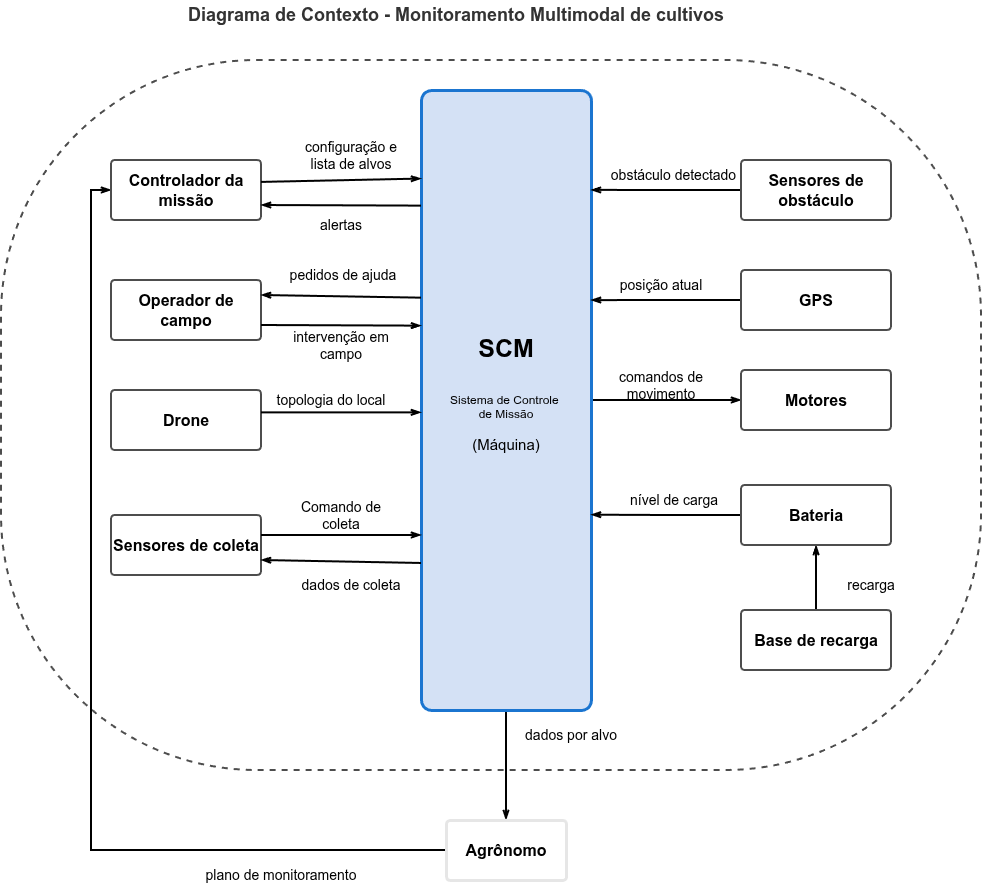

The diagram above was exported from draw.io. Its source (the exported page's mxGraphModel, read from the mxfile embedded in the PNG):
<mxGraphModel dx="2491" dy="933" grid="1" gridSize="10" guides="1" tooltips="1" connect="1" arrows="1" fold="1" page="1" pageScale="1" pageWidth="827" pageHeight="1169" math="0" shadow="0">
  <root>
    <mxCell id="0" />
    <mxCell id="1" parent="0" />
    <mxCell id="s-j92skENBG4MEGFlYUY-13" parent="1" style="rounded=1;whiteSpace=wrap;html=1;dashed=1;strokeWidth=2;fillColor=none;strokeColor=#4D4D4D;roundedPerimeter=1;arcSize=36;" value="" vertex="1">
      <mxGeometry height="710" width="980" x="-110" y="160" as="geometry" />
    </mxCell>
    <mxCell id="_PI3EoQETiaqoM87UePb-38" edge="1" parent="1" source="s-j92skENBG4MEGFlYUY-2" style="edgeStyle=orthogonalEdgeStyle;rounded=0;orthogonalLoop=1;jettySize=auto;html=1;entryX=0;entryY=0.5;entryDx=0;entryDy=0;defaultLabelBackgroundColor=page;labelPadding=0 4;strokeWidth=2;endArrow=openThin;endFill=0;" target="_PI3EoQETiaqoM87UePb-5">
      <mxGeometry relative="1" as="geometry" />
    </mxCell>
    <mxCell id="_PI3EoQETiaqoM87UePb-41" edge="1" parent="1" source="s-j92skENBG4MEGFlYUY-2" style="edgeStyle=orthogonalEdgeStyle;rounded=0;orthogonalLoop=1;jettySize=auto;html=1;entryX=0.5;entryY=0;entryDx=0;entryDy=0;defaultLabelBackgroundColor=page;labelPadding=0 4;endArrow=openThin;endFill=0;strokeWidth=2;" target="M42EWnJdpbkEvw1631pd-23">
      <mxGeometry relative="1" as="geometry" />
    </mxCell>
    <mxCell id="s-j92skENBG4MEGFlYUY-2" parent="1" style="rounded=1;whiteSpace=wrap;html=1;roundedPerimeter=1;direction=south;arcSize=6;strokeColor=light-dark(#1b75d0, #2566a8);strokeWidth=3;fillColor=#D4E1F5;" value="&lt;span style=&quot;font-size: 25px;&quot;&gt;&lt;b&gt;SCM&lt;/b&gt;&lt;/span&gt;&lt;div&gt;&lt;span style=&quot;font-size: 25px;&quot;&gt;&lt;b&gt;&lt;br&gt;&lt;/b&gt;&lt;/span&gt;&lt;div&gt;&lt;div&gt;Sistema de Controle&amp;nbsp;&lt;/div&gt;&lt;div&gt;de Missão&lt;/div&gt;&lt;div&gt;&lt;div&gt;&lt;br&gt;&lt;/div&gt;&lt;div&gt;&lt;font style=&quot;font-size: 15px;&quot;&gt;(Máquina)&lt;/font&gt;&lt;/div&gt;&lt;div&gt;&lt;br&gt;&lt;/div&gt;&lt;/div&gt;&lt;/div&gt;&lt;/div&gt;" vertex="1">
      <mxGeometry height="620" width="170" x="310" y="190" as="geometry" />
    </mxCell>
    <mxCell id="s-j92skENBG4MEGFlYUY-3" parent="1" style="rounded=1;whiteSpace=wrap;html=1;roundedPerimeter=1;arcSize=6;strokeColor=#4D4D4D;strokeWidth=2;" value="&lt;span style=&quot;font-size: 16px;&quot;&gt;&lt;b&gt;Operador de campo&lt;/b&gt;&lt;/span&gt;" vertex="1">
      <mxGeometry height="60" width="150" y="380" as="geometry" />
    </mxCell>
    <mxCell id="s-j92skENBG4MEGFlYUY-4" parent="1" style="rounded=1;whiteSpace=wrap;html=1;roundedPerimeter=1;arcSize=6;strokeColor=#4D4D4D;strokeWidth=2;" value="&lt;b&gt;&lt;font style=&quot;font-size: 16px;&quot;&gt;Drone&lt;/font&gt;&lt;/b&gt;" vertex="1">
      <mxGeometry height="60" width="150" y="490" as="geometry" />
    </mxCell>
    <mxCell id="_PI3EoQETiaqoM87UePb-34" edge="1" parent="1" source="s-j92skENBG4MEGFlYUY-5" style="edgeStyle=orthogonalEdgeStyle;rounded=0;orthogonalLoop=1;jettySize=auto;html=1;entryX=0.335;entryY=-0.012;entryDx=0;entryDy=0;defaultLabelBackgroundColor=page;labelPadding=0 4;endArrow=openThin;endFill=0;strokeWidth=2;" target="s-j92skENBG4MEGFlYUY-2">
      <mxGeometry relative="1" as="geometry" />
    </mxCell>
    <mxCell id="s-j92skENBG4MEGFlYUY-5" parent="1" style="rounded=1;whiteSpace=wrap;html=1;roundedPerimeter=1;arcSize=6;strokeColor=#4D4D4D;strokeWidth=2;" value="&lt;span style=&quot;font-size: 16px;&quot;&gt;&lt;b&gt;GPS&lt;/b&gt;&lt;/span&gt;" vertex="1">
      <mxGeometry height="60" width="150" x="630" y="370" as="geometry" />
    </mxCell>
    <mxCell id="M42EWnJdpbkEvw1631pd-10" parent="1" style="text;html=1;whiteSpace=wrap;strokeColor=none;fillColor=none;align=center;verticalAlign=middle;rounded=0;fontColor=#000000;" value="&lt;span style=&quot;font-size: 14px;&quot;&gt;configuração e lista de alvos&lt;/span&gt;" vertex="1">
      <mxGeometry height="30" width="120" x="180" y="240" as="geometry" />
    </mxCell>
    <mxCell id="_PI3EoQETiaqoM87UePb-42" edge="1" parent="1" source="M42EWnJdpbkEvw1631pd-23" style="edgeStyle=orthogonalEdgeStyle;rounded=0;orthogonalLoop=1;jettySize=auto;html=1;defaultLabelBackgroundColor=page;labelPadding=0 4;entryX=0;entryY=0.5;entryDx=0;entryDy=0;strokeWidth=2;endArrow=openThin;endFill=0;" target="_PI3EoQETiaqoM87UePb-21">
      <mxGeometry relative="1" as="geometry">
        <mxPoint x="-120" y="480" as="targetPoint" />
      </mxGeometry>
    </mxCell>
    <mxCell id="M42EWnJdpbkEvw1631pd-23" parent="1" style="rounded=1;whiteSpace=wrap;html=1;roundedPerimeter=1;arcSize=6;strokeColor=#E6E6E6;strokeWidth=3;" value="&lt;span style=&quot;font-size: 16px;&quot;&gt;&lt;b&gt;Agrônomo&lt;/b&gt;&lt;/span&gt;" vertex="1">
      <mxGeometry height="60" width="120" x="335" y="920" as="geometry" />
    </mxCell>
    <mxCell id="M42EWnJdpbkEvw1631pd-28" parent="1" style="text;html=1;whiteSpace=wrap;strokeColor=none;fillColor=none;align=center;verticalAlign=middle;rounded=0;fontColor=#333333;" value="&lt;span style=&quot;font-size: 18px;&quot;&gt;&lt;b&gt;Diagrama de Contexto - Monitoramento Multimodal de cultivos&lt;/b&gt;&lt;/span&gt;" vertex="1">
      <mxGeometry height="30" width="610" x="40" y="100" as="geometry" />
    </mxCell>
    <mxCell id="_PI3EoQETiaqoM87UePb-32" edge="1" parent="1" source="_PI3EoQETiaqoM87UePb-1" style="edgeStyle=orthogonalEdgeStyle;rounded=0;orthogonalLoop=1;jettySize=auto;html=1;defaultLabelBackgroundColor=page;labelPadding=0 4;strokeWidth=2;endArrow=openThin;endFill=0;" target="_PI3EoQETiaqoM87UePb-2" value="">
      <mxGeometry relative="1" as="geometry" />
    </mxCell>
    <mxCell id="_PI3EoQETiaqoM87UePb-1" parent="1" style="rounded=1;whiteSpace=wrap;html=1;roundedPerimeter=1;arcSize=6;strokeColor=#4D4D4D;strokeWidth=2;" value="&lt;b style=&quot;font-size: 16px;&quot;&gt;Base de recarga&lt;/b&gt;" vertex="1">
      <mxGeometry height="60" width="150" x="630" y="710" as="geometry" />
    </mxCell>
    <mxCell id="_PI3EoQETiaqoM87UePb-39" edge="1" parent="1" source="_PI3EoQETiaqoM87UePb-2" style="edgeStyle=orthogonalEdgeStyle;rounded=0;orthogonalLoop=1;jettySize=auto;html=1;entryX=0.685;entryY=0;entryDx=0;entryDy=0;defaultLabelBackgroundColor=page;labelPadding=0 4;strokeWidth=2;endArrow=openThin;endFill=0;" target="s-j92skENBG4MEGFlYUY-2">
      <mxGeometry relative="1" as="geometry" />
    </mxCell>
    <mxCell id="_PI3EoQETiaqoM87UePb-2" parent="1" style="rounded=1;whiteSpace=wrap;html=1;roundedPerimeter=1;arcSize=6;strokeColor=#4D4D4D;strokeWidth=2;" value="&lt;b&gt;&lt;font style=&quot;font-size: 16px;&quot;&gt;Bateria&lt;/font&gt;&lt;/b&gt;" vertex="1">
      <mxGeometry height="60" width="150" x="630" y="585" as="geometry" />
    </mxCell>
    <mxCell id="_PI3EoQETiaqoM87UePb-33" edge="1" parent="1" source="_PI3EoQETiaqoM87UePb-3" style="edgeStyle=orthogonalEdgeStyle;rounded=0;orthogonalLoop=1;jettySize=auto;html=1;entryX=0.153;entryY=-0.012;entryDx=0;entryDy=0;defaultLabelBackgroundColor=page;labelPadding=0 4;strokeWidth=2;endArrow=openThin;endFill=0;" target="s-j92skENBG4MEGFlYUY-2">
      <mxGeometry relative="1" as="geometry" />
    </mxCell>
    <mxCell id="_PI3EoQETiaqoM87UePb-3" parent="1" style="rounded=1;whiteSpace=wrap;html=1;roundedPerimeter=1;arcSize=6;strokeColor=#4D4D4D;strokeWidth=2;" value="&lt;b&gt;&lt;font style=&quot;font-size: 16px;&quot;&gt;Sensores de obstáculo&lt;/font&gt;&lt;/b&gt;" vertex="1">
      <mxGeometry height="60" width="150" x="630" y="260" as="geometry" />
    </mxCell>
    <mxCell id="_PI3EoQETiaqoM87UePb-5" parent="1" style="rounded=1;whiteSpace=wrap;html=1;roundedPerimeter=1;arcSize=6;strokeColor=#4D4D4D;strokeWidth=2;" value="&lt;span style=&quot;font-size: 16px;&quot;&gt;&lt;b&gt;Motores&lt;/b&gt;&lt;/span&gt;" vertex="1">
      <mxGeometry height="60" width="150" x="630" y="470" as="geometry" />
    </mxCell>
    <mxCell id="_PI3EoQETiaqoM87UePb-11" edge="1" parent="1" source="s-j92skENBG4MEGFlYUY-2" style="endArrow=none;html=1;rounded=0;defaultLabelBackgroundColor=page;labelPadding=0 4;entryX=1;entryY=0.75;entryDx=0;entryDy=0;exitX=0.387;exitY=0.971;exitDx=0;exitDy=0;strokeWidth=2;startArrow=openThin;startFill=0;endFill=0;" target="s-j92skENBG4MEGFlYUY-3" value="">
      <mxGeometry height="50" relative="1" width="50" as="geometry">
        <mxPoint x="420" y="490" as="sourcePoint" />
        <mxPoint x="470" y="440" as="targetPoint" />
      </mxGeometry>
    </mxCell>
    <mxCell id="_PI3EoQETiaqoM87UePb-13" parent="1" style="text;html=1;whiteSpace=wrap;strokeColor=none;fillColor=none;align=center;verticalAlign=middle;rounded=0;fontColor=#000000;" value="&lt;span style=&quot;font-size: 14px;&quot;&gt;intervenção em campo&lt;/span&gt;" vertex="1">
      <mxGeometry height="30" width="120" x="170" y="430" as="geometry" />
    </mxCell>
    <mxCell id="_PI3EoQETiaqoM87UePb-17" parent="1" style="text;html=1;whiteSpace=wrap;strokeColor=none;fillColor=none;align=center;verticalAlign=middle;rounded=0;fontColor=#000000;" value="&lt;span style=&quot;font-size: 14px;&quot;&gt;topologia do local&lt;/span&gt;" vertex="1">
      <mxGeometry height="30" width="120" x="160" y="485" as="geometry" />
    </mxCell>
    <mxCell id="_PI3EoQETiaqoM87UePb-20" parent="1" style="rounded=1;whiteSpace=wrap;html=1;roundedPerimeter=1;arcSize=6;strokeColor=#4D4D4D;strokeWidth=2;" value="&lt;b&gt;&lt;font style=&quot;font-size: 16px;&quot;&gt;Sensores de coleta&lt;/font&gt;&lt;/b&gt;" vertex="1">
      <mxGeometry height="60" width="150" y="615" as="geometry" />
    </mxCell>
    <mxCell id="_PI3EoQETiaqoM87UePb-21" parent="1" style="rounded=1;whiteSpace=wrap;html=1;roundedPerimeter=1;arcSize=6;strokeColor=#4D4D4D;strokeWidth=2;" value="&lt;span style=&quot;font-size: 16px;&quot;&gt;&lt;b&gt;Controlador da missão&lt;/b&gt;&lt;/span&gt;" vertex="1">
      <mxGeometry height="60" width="150" y="260" as="geometry" />
    </mxCell>
    <mxCell id="_PI3EoQETiaqoM87UePb-22" edge="1" parent="1" source="s-j92skENBG4MEGFlYUY-2" style="endArrow=none;html=1;rounded=0;defaultLabelBackgroundColor=page;labelPadding=0 4;entryX=0.993;entryY=0.367;entryDx=0;entryDy=0;exitX=0.16;exitY=0.976;exitDx=0;exitDy=0;strokeWidth=2;startArrow=openThin;startFill=0;endFill=0;" target="_PI3EoQETiaqoM87UePb-21" value="">
      <mxGeometry height="50" relative="1" width="50" as="geometry">
        <mxPoint x="350" y="390" as="sourcePoint" />
        <mxPoint x="190" y="521" as="targetPoint" />
      </mxGeometry>
    </mxCell>
    <mxCell id="_PI3EoQETiaqoM87UePb-23" edge="1" parent="1" source="s-j92skENBG4MEGFlYUY-3" style="endArrow=none;html=1;rounded=0;defaultLabelBackgroundColor=page;labelPadding=0 4;entryX=0.329;entryY=1.018;entryDx=0;entryDy=0;exitX=1;exitY=0.25;exitDx=0;exitDy=0;strokeWidth=2;startArrow=openThin;startFill=0;endFill=0;" target="s-j92skENBG4MEGFlYUY-2" value="">
      <mxGeometry height="50" relative="1" width="50" as="geometry">
        <mxPoint x="410" y="421" as="sourcePoint" />
        <mxPoint x="250" y="420" as="targetPoint" />
      </mxGeometry>
    </mxCell>
    <mxCell id="_PI3EoQETiaqoM87UePb-24" parent="1" style="text;html=1;whiteSpace=wrap;strokeColor=none;fillColor=none;align=center;verticalAlign=middle;rounded=0;fontColor=#000000;" value="&lt;span style=&quot;font-size: 14px;&quot;&gt;&amp;nbsp;pedidos de ajuda&lt;/span&gt;" vertex="1">
      <mxGeometry height="30" width="120" x="170" y="360" as="geometry" />
    </mxCell>
    <mxCell id="_PI3EoQETiaqoM87UePb-25" edge="1" parent="1" source="_PI3EoQETiaqoM87UePb-21" style="endArrow=none;html=1;rounded=0;defaultLabelBackgroundColor=page;labelPadding=0 4;entryX=0.194;entryY=0.988;entryDx=0;entryDy=0;exitX=1;exitY=0.75;exitDx=0;exitDy=0;strokeWidth=2;startArrow=openThin;startFill=0;endFill=0;" target="s-j92skENBG4MEGFlYUY-2" value="">
      <mxGeometry height="50" relative="1" width="50" as="geometry">
        <mxPoint x="390" y="282" as="sourcePoint" />
        <mxPoint x="230" y="280" as="targetPoint" />
      </mxGeometry>
    </mxCell>
    <mxCell id="_PI3EoQETiaqoM87UePb-26" parent="1" style="text;html=1;whiteSpace=wrap;strokeColor=none;fillColor=none;align=center;verticalAlign=middle;rounded=0;fontColor=#000000;" value="&lt;span style=&quot;font-size: 14px;&quot;&gt;alertas&lt;/span&gt;" vertex="1">
      <mxGeometry height="30" width="120" x="170" y="310" as="geometry" />
    </mxCell>
    <mxCell id="_PI3EoQETiaqoM87UePb-27" edge="1" parent="1" source="s-j92skENBG4MEGFlYUY-2" style="endArrow=none;html=1;rounded=0;defaultLabelBackgroundColor=page;labelPadding=0 4;entryX=1.027;entryY=0.367;entryDx=0;entryDy=0;exitX=0.519;exitY=0.976;exitDx=0;exitDy=0;strokeWidth=2;startArrow=openThin;startFill=0;endFill=0;" target="s-j92skENBG4MEGFlYUY-4" value="">
      <mxGeometry height="50" relative="1" width="50" as="geometry">
        <mxPoint x="380" y="421" as="sourcePoint" />
        <mxPoint x="220" y="420" as="targetPoint" />
      </mxGeometry>
    </mxCell>
    <mxCell id="_PI3EoQETiaqoM87UePb-28" edge="1" parent="1" style="endArrow=none;html=1;rounded=0;defaultLabelBackgroundColor=page;labelPadding=0 4;entryX=1.027;entryY=0.367;entryDx=0;entryDy=0;exitX=0.519;exitY=0.976;exitDx=0;exitDy=0;strokeWidth=2;startArrow=openThin;startFill=0;endFill=0;" value="">
      <mxGeometry height="50" relative="1" width="50" as="geometry">
        <mxPoint x="310" y="635" as="sourcePoint" />
        <mxPoint x="150" y="635" as="targetPoint" />
      </mxGeometry>
    </mxCell>
    <mxCell id="_PI3EoQETiaqoM87UePb-29" edge="1" parent="1" style="endArrow=openThin;html=1;rounded=0;defaultLabelBackgroundColor=page;labelPadding=0 4;entryX=1;entryY=0.75;entryDx=0;entryDy=0;exitX=0.761;exitY=0.976;exitDx=0;exitDy=0;strokeWidth=2;startArrow=none;startFill=0;endFill=0;" target="_PI3EoQETiaqoM87UePb-20" value="">
      <mxGeometry height="50" relative="1" width="50" as="geometry">
        <mxPoint x="310" y="662.9789915966387" as="sourcePoint" />
        <mxPoint x="150" y="653" as="targetPoint" />
      </mxGeometry>
    </mxCell>
    <mxCell id="_PI3EoQETiaqoM87UePb-30" parent="1" style="text;html=1;whiteSpace=wrap;strokeColor=none;fillColor=none;align=center;verticalAlign=middle;rounded=0;fontColor=#000000;" value="&lt;span style=&quot;font-size: 14px;&quot;&gt;Comando de coleta&lt;/span&gt;" vertex="1">
      <mxGeometry height="30" width="120" x="170" y="600" as="geometry" />
    </mxCell>
    <mxCell id="_PI3EoQETiaqoM87UePb-31" parent="1" style="text;html=1;whiteSpace=wrap;strokeColor=none;fillColor=none;align=center;verticalAlign=middle;rounded=0;fontColor=#000000;" value="&lt;span style=&quot;font-size: 14px;&quot;&gt;dados de coleta&lt;/span&gt;" vertex="1">
      <mxGeometry height="30" width="120" x="180" y="670" as="geometry" />
    </mxCell>
    <mxCell id="_PI3EoQETiaqoM87UePb-43" parent="1" style="text;html=1;whiteSpace=wrap;strokeColor=none;fillColor=none;align=center;verticalAlign=middle;rounded=0;fontColor=#000000;" value="&lt;span style=&quot;font-size: 14px;&quot;&gt;dados por alvo&lt;/span&gt;" vertex="1">
      <mxGeometry height="30" width="120" x="400" y="820" as="geometry" />
    </mxCell>
    <mxCell id="_PI3EoQETiaqoM87UePb-44" parent="1" style="text;html=1;whiteSpace=wrap;strokeColor=none;fillColor=none;align=center;verticalAlign=middle;rounded=0;fontColor=#000000;" value="&lt;span style=&quot;font-size: 14px;&quot;&gt;plano de monitoramento&lt;/span&gt;" vertex="1">
      <mxGeometry height="30" width="200" x="70" y="960" as="geometry" />
    </mxCell>
    <mxCell id="_PI3EoQETiaqoM87UePb-45" parent="1" style="text;html=1;whiteSpace=wrap;strokeColor=none;fillColor=none;align=center;verticalAlign=middle;rounded=0;fontColor=#000000;" value="&lt;span style=&quot;font-size: 14px;&quot;&gt;obstáculo detectado&lt;/span&gt;" vertex="1">
      <mxGeometry height="30" width="135" x="495" y="260" as="geometry" />
    </mxCell>
    <mxCell id="_PI3EoQETiaqoM87UePb-48" parent="1" style="text;html=1;whiteSpace=wrap;strokeColor=none;fillColor=none;align=center;verticalAlign=middle;rounded=0;fontColor=#000000;" value="&lt;span style=&quot;font-size: 14px;&quot;&gt;posição atual&lt;/span&gt;" vertex="1">
      <mxGeometry height="30" width="120" x="490" y="370" as="geometry" />
    </mxCell>
    <mxCell id="_PI3EoQETiaqoM87UePb-49" parent="1" style="text;html=1;whiteSpace=wrap;strokeColor=none;fillColor=none;align=center;verticalAlign=middle;rounded=0;fontColor=#000000;" value="&lt;span style=&quot;font-size: 14px;&quot;&gt;comandos de movimento&lt;/span&gt;" vertex="1">
      <mxGeometry height="30" width="120" x="490" y="470" as="geometry" />
    </mxCell>
    <mxCell id="_PI3EoQETiaqoM87UePb-50" parent="1" style="text;html=1;whiteSpace=wrap;strokeColor=none;fillColor=none;align=center;verticalAlign=middle;rounded=0;fontColor=#000000;" value="&lt;span style=&quot;font-size: 14px;&quot;&gt;nível de carga&lt;/span&gt;" vertex="1">
      <mxGeometry height="30" width="120" x="502.5" y="585" as="geometry" />
    </mxCell>
    <mxCell id="_PI3EoQETiaqoM87UePb-51" parent="1" style="text;html=1;whiteSpace=wrap;strokeColor=none;fillColor=none;align=center;verticalAlign=middle;rounded=0;fontColor=#000000;" value="&lt;span style=&quot;font-size: 14px;&quot;&gt;recarga&lt;/span&gt;" vertex="1">
      <mxGeometry height="30" width="120" x="700" y="670" as="geometry" />
    </mxCell>
  </root>
</mxGraphModel>